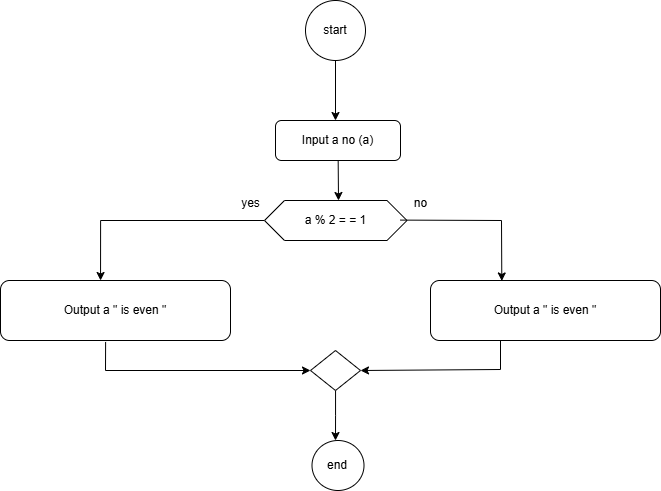

The diagram above was exported from draw.io. Its source (the exported page's mxGraphModel, read from the mxfile embedded in the PNG):
<mxGraphModel dx="992" dy="538" grid="1" gridSize="10" guides="1" tooltips="1" connect="1" arrows="1" fold="1" page="1" pageScale="1" pageWidth="850" pageHeight="1100" math="0" shadow="0">
  <root>
    <mxCell id="0" />
    <mxCell id="1" parent="0" />
    <mxCell id="b1m9HUzcbDkhOP-waL5D-1" value="start" style="ellipse;whiteSpace=wrap;html=1;aspect=fixed;" vertex="1" parent="1">
      <mxGeometry x="395" y="40" width="60" height="60" as="geometry" />
    </mxCell>
    <mxCell id="b1m9HUzcbDkhOP-waL5D-2" value="" style="endArrow=classic;html=1;rounded=0;" edge="1" parent="1">
      <mxGeometry width="50" height="50" relative="1" as="geometry">
        <mxPoint x="425" y="100" as="sourcePoint" />
        <mxPoint x="425" y="160" as="targetPoint" />
      </mxGeometry>
    </mxCell>
    <mxCell id="b1m9HUzcbDkhOP-waL5D-3" value="Input a no (a)" style="rounded=1;whiteSpace=wrap;html=1;" vertex="1" parent="1">
      <mxGeometry x="365" y="160" width="125" height="40" as="geometry" />
    </mxCell>
    <mxCell id="b1m9HUzcbDkhOP-waL5D-4" value="" style="endArrow=classic;html=1;rounded=0;" edge="1" parent="1" source="b1m9HUzcbDkhOP-waL5D-3">
      <mxGeometry width="50" height="50" relative="1" as="geometry">
        <mxPoint x="427.5" y="250" as="sourcePoint" />
        <mxPoint x="428" y="240" as="targetPoint" />
      </mxGeometry>
    </mxCell>
    <mxCell id="b1m9HUzcbDkhOP-waL5D-10" style="edgeStyle=orthogonalEdgeStyle;rounded=0;orthogonalLoop=1;jettySize=auto;html=1;entryX=0.435;entryY=0;entryDx=0;entryDy=0;entryPerimeter=0;" edge="1" parent="1" source="b1m9HUzcbDkhOP-waL5D-5" target="b1m9HUzcbDkhOP-waL5D-9">
      <mxGeometry relative="1" as="geometry">
        <mxPoint x="200" y="260" as="targetPoint" />
      </mxGeometry>
    </mxCell>
    <mxCell id="b1m9HUzcbDkhOP-waL5D-5" value="a % 2 = = 1" style="shape=hexagon;perimeter=hexagonPerimeter2;whiteSpace=wrap;html=1;fixedSize=1;" vertex="1" parent="1">
      <mxGeometry x="354" y="240" width="142.5" height="40" as="geometry" />
    </mxCell>
    <mxCell id="b1m9HUzcbDkhOP-waL5D-6" value="Output a &quot; is even &quot;" style="rounded=1;whiteSpace=wrap;html=1;" vertex="1" parent="1">
      <mxGeometry x="520" y="320" width="230" height="60" as="geometry" />
    </mxCell>
    <mxCell id="b1m9HUzcbDkhOP-waL5D-8" value="" style="endArrow=classic;html=1;rounded=0;exitX=0.954;exitY=0.49;exitDx=0;exitDy=0;exitPerimeter=0;entryX=0.31;entryY=0.008;entryDx=0;entryDy=0;entryPerimeter=0;" edge="1" parent="1" source="b1m9HUzcbDkhOP-waL5D-5" target="b1m9HUzcbDkhOP-waL5D-6">
      <mxGeometry width="50" height="50" relative="1" as="geometry">
        <mxPoint x="490" y="300" as="sourcePoint" />
        <mxPoint x="590" y="310" as="targetPoint" />
        <Array as="points">
          <mxPoint x="591" y="260" />
        </Array>
      </mxGeometry>
    </mxCell>
    <mxCell id="b1m9HUzcbDkhOP-waL5D-9" value="Output a &quot; is even &quot;" style="rounded=1;whiteSpace=wrap;html=1;" vertex="1" parent="1">
      <mxGeometry x="90" y="320" width="230" height="60" as="geometry" />
    </mxCell>
    <mxCell id="b1m9HUzcbDkhOP-waL5D-14" value="" style="endArrow=classic;html=1;rounded=0;exitX=0.457;exitY=1.024;exitDx=0;exitDy=0;exitPerimeter=0;" edge="1" parent="1" source="b1m9HUzcbDkhOP-waL5D-9">
      <mxGeometry width="50" height="50" relative="1" as="geometry">
        <mxPoint x="400" y="320" as="sourcePoint" />
        <mxPoint x="400" y="410" as="targetPoint" />
        <Array as="points">
          <mxPoint x="195" y="410" />
        </Array>
      </mxGeometry>
    </mxCell>
    <mxCell id="b1m9HUzcbDkhOP-waL5D-15" value="" style="endArrow=classic;html=1;rounded=0;exitX=0.457;exitY=1.024;exitDx=0;exitDy=0;exitPerimeter=0;" edge="1" parent="1">
      <mxGeometry width="50" height="50" relative="1" as="geometry">
        <mxPoint x="590" y="380" as="sourcePoint" />
        <mxPoint x="450" y="410" as="targetPoint" />
        <Array as="points">
          <mxPoint x="590" y="409" />
        </Array>
      </mxGeometry>
    </mxCell>
    <mxCell id="b1m9HUzcbDkhOP-waL5D-19" style="edgeStyle=orthogonalEdgeStyle;rounded=0;orthogonalLoop=1;jettySize=auto;html=1;" edge="1" parent="1" source="b1m9HUzcbDkhOP-waL5D-17">
      <mxGeometry relative="1" as="geometry">
        <mxPoint x="425" y="480" as="targetPoint" />
      </mxGeometry>
    </mxCell>
    <mxCell id="b1m9HUzcbDkhOP-waL5D-17" value="" style="rhombus;whiteSpace=wrap;html=1;" vertex="1" parent="1">
      <mxGeometry x="400" y="390" width="50" height="40" as="geometry" />
    </mxCell>
    <mxCell id="b1m9HUzcbDkhOP-waL5D-20" value="end" style="ellipse;whiteSpace=wrap;html=1;" vertex="1" parent="1">
      <mxGeometry x="401.5" y="480" width="52" height="50" as="geometry" />
    </mxCell>
    <mxCell id="b1m9HUzcbDkhOP-waL5D-21" value="yes" style="text;html=1;align=center;verticalAlign=middle;resizable=0;points=[];autosize=1;strokeColor=none;fillColor=none;" vertex="1" parent="1">
      <mxGeometry x="320" y="228" width="40" height="30" as="geometry" />
    </mxCell>
    <mxCell id="b1m9HUzcbDkhOP-waL5D-22" value="no" style="text;html=1;align=center;verticalAlign=middle;resizable=0;points=[];autosize=1;strokeColor=none;fillColor=none;" vertex="1" parent="1">
      <mxGeometry x="490" y="228" width="40" height="30" as="geometry" />
    </mxCell>
  </root>
</mxGraphModel>